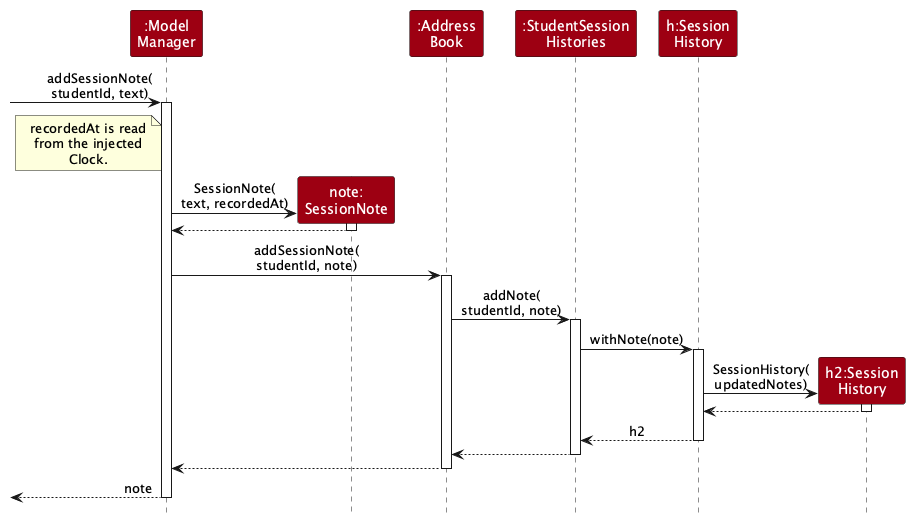

The diagram above was rendered by PlantUML. Its source (embedded in the PNG):
@startuml
!include style.puml
skinparam ArrowFontStyle plain

participant ":Model\nManager" as ModelManager MODEL_COLOR
participant "note:\nSessionNote" as SessionNote MODEL_COLOR
participant ":Address\nBook" as AddressBook MODEL_COLOR
participant ":StudentSession\nHistories" as Histories MODEL_COLOR
participant "h:Session\nHistory" as History MODEL_COLOR
participant "h2:Session\nHistory" as NewHistory MODEL_COLOR

[-> ModelManager : addSessionNote(\nstudentId, text)
activate ModelManager

note left of ModelManager
  recordedAt is read
  from the injected
  Clock.
end note

create SessionNote
ModelManager -> SessionNote : SessionNote(\ntext, recordedAt)
activate SessionNote
SessionNote --> ModelManager
deactivate SessionNote

ModelManager -> AddressBook : addSessionNote(\nstudentId, note)
activate AddressBook

AddressBook -> Histories : addNote(\nstudentId, note)
activate Histories

Histories -> History : withNote(note)
activate History

create NewHistory
History -> NewHistory : SessionHistory(\nupdatedNotes)
activate NewHistory
NewHistory --> History
deactivate NewHistory

History --> Histories : h2
deactivate History

Histories --> AddressBook
deactivate Histories

AddressBook --> ModelManager
deactivate AddressBook

[<-- ModelManager : note
deactivate ModelManager
@enduml